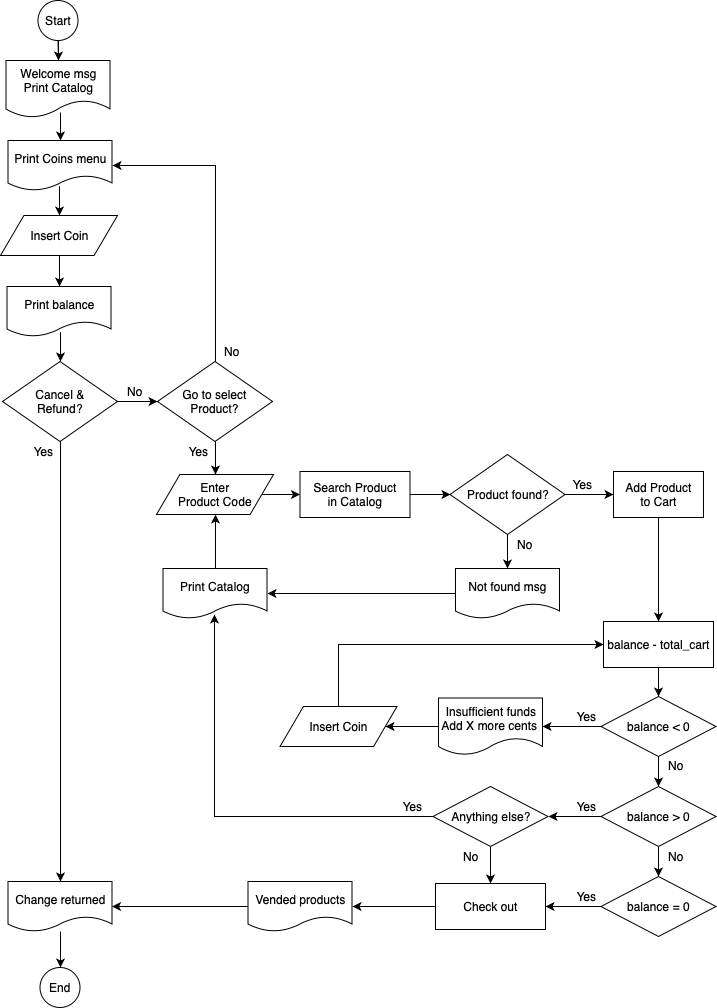

The diagram above was exported from draw.io. Its source (the exported page's mxGraphModel, read from the mxfile embedded in the PNG):
<mxGraphModel dx="1426" dy="819" grid="1" gridSize="10" guides="1" tooltips="1" connect="1" arrows="1" fold="1" page="1" pageScale="1" pageWidth="850" pageHeight="1100" math="0" shadow="0">
  <root>
    <mxCell id="0" />
    <mxCell id="1" parent="0" />
    <mxCell id="4x51ibHJq4Q0MiaTqc_k-44" style="edgeStyle=orthogonalEdgeStyle;rounded=0;orthogonalLoop=1;jettySize=auto;html=1;" parent="1" source="4x51ibHJq4Q0MiaTqc_k-19" target="4x51ibHJq4Q0MiaTqc_k-43" edge="1">
      <mxGeometry relative="1" as="geometry" />
    </mxCell>
    <mxCell id="4x51ibHJq4Q0MiaTqc_k-175" style="edgeStyle=orthogonalEdgeStyle;rounded=0;orthogonalLoop=1;jettySize=auto;html=1;entryX=1;entryY=0.5;entryDx=0;entryDy=0;" parent="1" source="4x51ibHJq4Q0MiaTqc_k-19" target="4x51ibHJq4Q0MiaTqc_k-67" edge="1">
      <mxGeometry relative="1" as="geometry">
        <Array as="points">
          <mxPoint x="282" y="203" />
        </Array>
      </mxGeometry>
    </mxCell>
    <mxCell id="4x51ibHJq4Q0MiaTqc_k-19" value="Go to select Product?" style="rhombus;whiteSpace=wrap;html=1;" parent="1" vertex="1">
      <mxGeometry x="224" y="399" width="115" height="80" as="geometry" />
    </mxCell>
    <mxCell id="4x51ibHJq4Q0MiaTqc_k-46" style="edgeStyle=orthogonalEdgeStyle;rounded=0;orthogonalLoop=1;jettySize=auto;html=1;" parent="1" source="4x51ibHJq4Q0MiaTqc_k-43" target="4x51ibHJq4Q0MiaTqc_k-45" edge="1">
      <mxGeometry relative="1" as="geometry" />
    </mxCell>
    <mxCell id="4x51ibHJq4Q0MiaTqc_k-43" value="Enter&lt;br&gt;Product Code" style="shape=parallelogram;perimeter=parallelogramPerimeter;whiteSpace=wrap;html=1;" parent="1" vertex="1">
      <mxGeometry x="223" y="512" width="117" height="40" as="geometry" />
    </mxCell>
    <mxCell id="4x51ibHJq4Q0MiaTqc_k-48" style="edgeStyle=orthogonalEdgeStyle;rounded=0;orthogonalLoop=1;jettySize=auto;html=1;entryX=0;entryY=0.5;entryDx=0;entryDy=0;" parent="1" source="4x51ibHJq4Q0MiaTqc_k-45" target="4x51ibHJq4Q0MiaTqc_k-47" edge="1">
      <mxGeometry relative="1" as="geometry" />
    </mxCell>
    <mxCell id="4x51ibHJq4Q0MiaTqc_k-45" value="Search Product&lt;br&gt;in Catalog" style="rounded=0;whiteSpace=wrap;html=1;" parent="1" vertex="1">
      <mxGeometry x="366.5" y="509" width="110" height="46" as="geometry" />
    </mxCell>
    <mxCell id="4x51ibHJq4Q0MiaTqc_k-76" style="edgeStyle=orthogonalEdgeStyle;rounded=0;orthogonalLoop=1;jettySize=auto;html=1;entryX=0;entryY=0.5;entryDx=0;entryDy=0;" parent="1" source="4x51ibHJq4Q0MiaTqc_k-47" target="4x51ibHJq4Q0MiaTqc_k-75" edge="1">
      <mxGeometry relative="1" as="geometry" />
    </mxCell>
    <mxCell id="4x51ibHJq4Q0MiaTqc_k-166" style="edgeStyle=orthogonalEdgeStyle;rounded=0;orthogonalLoop=1;jettySize=auto;html=1;exitX=0.5;exitY=1;exitDx=0;exitDy=0;entryX=0.5;entryY=0;entryDx=0;entryDy=0;" parent="1" source="4x51ibHJq4Q0MiaTqc_k-47" target="4x51ibHJq4Q0MiaTqc_k-165" edge="1">
      <mxGeometry relative="1" as="geometry" />
    </mxCell>
    <mxCell id="4x51ibHJq4Q0MiaTqc_k-47" value="Product found?" style="rhombus;whiteSpace=wrap;html=1;" parent="1" vertex="1">
      <mxGeometry x="516.5" y="492" width="115" height="80" as="geometry" />
    </mxCell>
    <mxCell id="4x51ibHJq4Q0MiaTqc_k-154" style="edgeStyle=orthogonalEdgeStyle;rounded=0;orthogonalLoop=1;jettySize=auto;html=1;entryX=0.5;entryY=0;entryDx=0;entryDy=0;exitX=0.495;exitY=0.92;exitDx=0;exitDy=0;exitPerimeter=0;" parent="1" source="4x51ibHJq4Q0MiaTqc_k-67" target="4x51ibHJq4Q0MiaTqc_k-87" edge="1">
      <mxGeometry relative="1" as="geometry" />
    </mxCell>
    <mxCell id="4x51ibHJq4Q0MiaTqc_k-67" value="Print Coins menu" style="shape=document;whiteSpace=wrap;html=1;boundedLbl=1;" parent="1" vertex="1">
      <mxGeometry x="74.5" y="178" width="104" height="50" as="geometry" />
    </mxCell>
    <mxCell id="4x51ibHJq4Q0MiaTqc_k-153" style="edgeStyle=orthogonalEdgeStyle;rounded=0;orthogonalLoop=1;jettySize=auto;html=1;exitX=0.524;exitY=0.912;exitDx=0;exitDy=0;exitPerimeter=0;" parent="1" source="4x51ibHJq4Q0MiaTqc_k-69" target="4x51ibHJq4Q0MiaTqc_k-67" edge="1">
      <mxGeometry relative="1" as="geometry" />
    </mxCell>
    <mxCell id="4x51ibHJq4Q0MiaTqc_k-69" value="Welcome msg&lt;br&gt;Print Catalog" style="shape=document;whiteSpace=wrap;html=1;boundedLbl=1;" parent="1" vertex="1">
      <mxGeometry x="72.5" y="98" width="104" height="57" as="geometry" />
    </mxCell>
    <mxCell id="4x51ibHJq4Q0MiaTqc_k-79" style="edgeStyle=orthogonalEdgeStyle;rounded=0;orthogonalLoop=1;jettySize=auto;html=1;entryX=0.5;entryY=0;entryDx=0;entryDy=0;" parent="1" source="4x51ibHJq4Q0MiaTqc_k-75" target="4x51ibHJq4Q0MiaTqc_k-78" edge="1">
      <mxGeometry relative="1" as="geometry" />
    </mxCell>
    <mxCell id="4x51ibHJq4Q0MiaTqc_k-75" value="Add Product&lt;br&gt;to Cart" style="rounded=0;whiteSpace=wrap;html=1;" parent="1" vertex="1">
      <mxGeometry x="680" y="509" width="90" height="46" as="geometry" />
    </mxCell>
    <mxCell id="4x51ibHJq4Q0MiaTqc_k-86" style="edgeStyle=orthogonalEdgeStyle;rounded=0;orthogonalLoop=1;jettySize=auto;html=1;entryX=1;entryY=0.5;entryDx=0;entryDy=0;" parent="1" source="4x51ibHJq4Q0MiaTqc_k-77" target="4x51ibHJq4Q0MiaTqc_k-84" edge="1">
      <mxGeometry relative="1" as="geometry" />
    </mxCell>
    <mxCell id="4x51ibHJq4Q0MiaTqc_k-93" style="edgeStyle=orthogonalEdgeStyle;rounded=0;orthogonalLoop=1;jettySize=auto;html=1;entryX=0.5;entryY=0;entryDx=0;entryDy=0;" parent="1" source="4x51ibHJq4Q0MiaTqc_k-77" target="4x51ibHJq4Q0MiaTqc_k-92" edge="1">
      <mxGeometry relative="1" as="geometry" />
    </mxCell>
    <mxCell id="4x51ibHJq4Q0MiaTqc_k-77" value="balance &amp;lt; 0" style="rhombus;whiteSpace=wrap;html=1;" parent="1" vertex="1">
      <mxGeometry x="667.5" y="734" width="115" height="60" as="geometry" />
    </mxCell>
    <mxCell id="4x51ibHJq4Q0MiaTqc_k-81" style="edgeStyle=orthogonalEdgeStyle;rounded=0;orthogonalLoop=1;jettySize=auto;html=1;entryX=0.5;entryY=0;entryDx=0;entryDy=0;" parent="1" source="4x51ibHJq4Q0MiaTqc_k-78" target="4x51ibHJq4Q0MiaTqc_k-77" edge="1">
      <mxGeometry relative="1" as="geometry" />
    </mxCell>
    <mxCell id="4x51ibHJq4Q0MiaTqc_k-78" value="balance - total_cart" style="rounded=0;whiteSpace=wrap;html=1;" parent="1" vertex="1">
      <mxGeometry x="670" y="659" width="110" height="46" as="geometry" />
    </mxCell>
    <mxCell id="4x51ibHJq4Q0MiaTqc_k-82" value="Yes" style="text;html=1;strokeColor=none;fillColor=none;align=center;verticalAlign=middle;whiteSpace=wrap;rounded=0;" parent="1" vertex="1">
      <mxGeometry x="631.5" y="512" width="34" height="20" as="geometry" />
    </mxCell>
    <mxCell id="4x51ibHJq4Q0MiaTqc_k-89" style="edgeStyle=orthogonalEdgeStyle;rounded=0;orthogonalLoop=1;jettySize=auto;html=1;entryX=1;entryY=0.5;entryDx=0;entryDy=0;" parent="1" source="4x51ibHJq4Q0MiaTqc_k-84" target="4x51ibHJq4Q0MiaTqc_k-88" edge="1">
      <mxGeometry relative="1" as="geometry" />
    </mxCell>
    <mxCell id="4x51ibHJq4Q0MiaTqc_k-84" value="Insufficient funds&lt;br&gt;Add X more cents&amp;nbsp;" style="shape=document;whiteSpace=wrap;html=1;boundedLbl=1;" parent="1" vertex="1">
      <mxGeometry x="505" y="735.5" width="104" height="57" as="geometry" />
    </mxCell>
    <mxCell id="4x51ibHJq4Q0MiaTqc_k-155" style="edgeStyle=orthogonalEdgeStyle;rounded=0;orthogonalLoop=1;jettySize=auto;html=1;entryX=0.5;entryY=0;entryDx=0;entryDy=0;" parent="1" source="4x51ibHJq4Q0MiaTqc_k-87" target="4x51ibHJq4Q0MiaTqc_k-127" edge="1">
      <mxGeometry relative="1" as="geometry" />
    </mxCell>
    <mxCell id="4x51ibHJq4Q0MiaTqc_k-87" value="Insert Coin" style="shape=parallelogram;perimeter=parallelogramPerimeter;whiteSpace=wrap;html=1;" parent="1" vertex="1">
      <mxGeometry x="67" y="253" width="117" height="40" as="geometry" />
    </mxCell>
    <mxCell id="4x51ibHJq4Q0MiaTqc_k-164" style="edgeStyle=orthogonalEdgeStyle;rounded=0;orthogonalLoop=1;jettySize=auto;html=1;entryX=0;entryY=0.5;entryDx=0;entryDy=0;" parent="1" source="4x51ibHJq4Q0MiaTqc_k-88" target="4x51ibHJq4Q0MiaTqc_k-78" edge="1">
      <mxGeometry relative="1" as="geometry">
        <Array as="points">
          <mxPoint x="405" y="682" />
        </Array>
      </mxGeometry>
    </mxCell>
    <mxCell id="4x51ibHJq4Q0MiaTqc_k-88" value="Insert Coin" style="shape=parallelogram;perimeter=parallelogramPerimeter;whiteSpace=wrap;html=1;" parent="1" vertex="1">
      <mxGeometry x="346.5" y="744" width="117" height="40" as="geometry" />
    </mxCell>
    <mxCell id="4x51ibHJq4Q0MiaTqc_k-99" style="edgeStyle=orthogonalEdgeStyle;rounded=0;orthogonalLoop=1;jettySize=auto;html=1;entryX=1;entryY=0.5;entryDx=0;entryDy=0;" parent="1" source="4x51ibHJq4Q0MiaTqc_k-92" target="4x51ibHJq4Q0MiaTqc_k-96" edge="1">
      <mxGeometry relative="1" as="geometry" />
    </mxCell>
    <mxCell id="4x51ibHJq4Q0MiaTqc_k-103" style="edgeStyle=orthogonalEdgeStyle;rounded=0;orthogonalLoop=1;jettySize=auto;html=1;entryX=0.5;entryY=0;entryDx=0;entryDy=0;" parent="1" source="4x51ibHJq4Q0MiaTqc_k-92" target="4x51ibHJq4Q0MiaTqc_k-102" edge="1">
      <mxGeometry relative="1" as="geometry" />
    </mxCell>
    <mxCell id="4x51ibHJq4Q0MiaTqc_k-92" value="balance &amp;gt; 0" style="rhombus;whiteSpace=wrap;html=1;" parent="1" vertex="1">
      <mxGeometry x="667.5" y="824" width="115" height="60" as="geometry" />
    </mxCell>
    <mxCell id="4x51ibHJq4Q0MiaTqc_k-101" style="edgeStyle=orthogonalEdgeStyle;rounded=0;orthogonalLoop=1;jettySize=auto;html=1;entryX=0.495;entryY=0.92;entryDx=0;entryDy=0;entryPerimeter=0;" parent="1" source="4x51ibHJq4Q0MiaTqc_k-96" target="4x51ibHJq4Q0MiaTqc_k-167" edge="1">
      <mxGeometry relative="1" as="geometry">
        <mxPoint x="280" y="656" as="targetPoint" />
      </mxGeometry>
    </mxCell>
    <mxCell id="4x51ibHJq4Q0MiaTqc_k-108" style="edgeStyle=orthogonalEdgeStyle;rounded=0;orthogonalLoop=1;jettySize=auto;html=1;entryX=0.5;entryY=0;entryDx=0;entryDy=0;" parent="1" source="4x51ibHJq4Q0MiaTqc_k-96" target="4x51ibHJq4Q0MiaTqc_k-104" edge="1">
      <mxGeometry relative="1" as="geometry" />
    </mxCell>
    <mxCell id="4x51ibHJq4Q0MiaTqc_k-96" value="Anything else?" style="rhombus;whiteSpace=wrap;html=1;" parent="1" vertex="1">
      <mxGeometry x="499.5" y="824" width="115" height="60" as="geometry" />
    </mxCell>
    <mxCell id="4x51ibHJq4Q0MiaTqc_k-105" style="edgeStyle=orthogonalEdgeStyle;rounded=0;orthogonalLoop=1;jettySize=auto;html=1;entryX=1;entryY=0.5;entryDx=0;entryDy=0;" parent="1" source="4x51ibHJq4Q0MiaTqc_k-102" target="4x51ibHJq4Q0MiaTqc_k-104" edge="1">
      <mxGeometry relative="1" as="geometry" />
    </mxCell>
    <mxCell id="4x51ibHJq4Q0MiaTqc_k-102" value="balance = 0" style="rhombus;whiteSpace=wrap;html=1;" parent="1" vertex="1">
      <mxGeometry x="667.5" y="914" width="115" height="60" as="geometry" />
    </mxCell>
    <mxCell id="4x51ibHJq4Q0MiaTqc_k-114" style="edgeStyle=orthogonalEdgeStyle;rounded=0;orthogonalLoop=1;jettySize=auto;html=1;entryX=1;entryY=0.5;entryDx=0;entryDy=0;" parent="1" source="4x51ibHJq4Q0MiaTqc_k-104" target="4x51ibHJq4Q0MiaTqc_k-113" edge="1">
      <mxGeometry relative="1" as="geometry" />
    </mxCell>
    <mxCell id="4x51ibHJq4Q0MiaTqc_k-104" value="Check out" style="rounded=0;whiteSpace=wrap;html=1;" parent="1" vertex="1">
      <mxGeometry x="502" y="921" width="110" height="46" as="geometry" />
    </mxCell>
    <mxCell id="4x51ibHJq4Q0MiaTqc_k-106" value="Yes" style="text;html=1;strokeColor=none;fillColor=none;align=center;verticalAlign=middle;whiteSpace=wrap;rounded=0;" parent="1" vertex="1">
      <mxGeometry x="459" y="834" width="40" height="20" as="geometry" />
    </mxCell>
    <mxCell id="4x51ibHJq4Q0MiaTqc_k-109" value="No" style="text;html=1;strokeColor=none;fillColor=none;align=center;verticalAlign=middle;whiteSpace=wrap;rounded=0;" parent="1" vertex="1">
      <mxGeometry x="517" y="884" width="40" height="20" as="geometry" />
    </mxCell>
    <mxCell id="4x51ibHJq4Q0MiaTqc_k-136" style="edgeStyle=orthogonalEdgeStyle;rounded=0;orthogonalLoop=1;jettySize=auto;html=1;" parent="1" source="4x51ibHJq4Q0MiaTqc_k-113" target="4x51ibHJq4Q0MiaTqc_k-135" edge="1">
      <mxGeometry relative="1" as="geometry" />
    </mxCell>
    <mxCell id="4x51ibHJq4Q0MiaTqc_k-113" value="Vended products" style="shape=document;whiteSpace=wrap;html=1;boundedLbl=1;" parent="1" vertex="1">
      <mxGeometry x="314.5" y="919" width="104" height="50" as="geometry" />
    </mxCell>
    <mxCell id="4x51ibHJq4Q0MiaTqc_k-119" value="End" style="ellipse;whiteSpace=wrap;html=1;aspect=fixed;" parent="1" vertex="1">
      <mxGeometry x="106.5" y="1005" width="40" height="40" as="geometry" />
    </mxCell>
    <mxCell id="4x51ibHJq4Q0MiaTqc_k-123" style="edgeStyle=orthogonalEdgeStyle;rounded=0;orthogonalLoop=1;jettySize=auto;html=1;" parent="1" source="4x51ibHJq4Q0MiaTqc_k-121" target="4x51ibHJq4Q0MiaTqc_k-69" edge="1">
      <mxGeometry relative="1" as="geometry" />
    </mxCell>
    <mxCell id="4x51ibHJq4Q0MiaTqc_k-121" value="Start" style="ellipse;whiteSpace=wrap;html=1;aspect=fixed;" parent="1" vertex="1">
      <mxGeometry x="104.5" y="38" width="40" height="40" as="geometry" />
    </mxCell>
    <mxCell id="4x51ibHJq4Q0MiaTqc_k-156" style="edgeStyle=orthogonalEdgeStyle;rounded=0;orthogonalLoop=1;jettySize=auto;html=1;entryX=0.5;entryY=0;entryDx=0;entryDy=0;exitX=0.514;exitY=0.92;exitDx=0;exitDy=0;exitPerimeter=0;" parent="1" source="4x51ibHJq4Q0MiaTqc_k-127" target="4x51ibHJq4Q0MiaTqc_k-138" edge="1">
      <mxGeometry relative="1" as="geometry" />
    </mxCell>
    <mxCell id="4x51ibHJq4Q0MiaTqc_k-127" value="Print balance" style="shape=document;whiteSpace=wrap;html=1;boundedLbl=1;" parent="1" vertex="1">
      <mxGeometry x="73.5" y="324" width="104" height="50" as="geometry" />
    </mxCell>
    <mxCell id="4x51ibHJq4Q0MiaTqc_k-150" style="edgeStyle=orthogonalEdgeStyle;rounded=0;orthogonalLoop=1;jettySize=auto;html=1;entryX=0.5;entryY=0;entryDx=0;entryDy=0;" parent="1" source="4x51ibHJq4Q0MiaTqc_k-135" target="4x51ibHJq4Q0MiaTqc_k-119" edge="1">
      <mxGeometry relative="1" as="geometry" />
    </mxCell>
    <mxCell id="4x51ibHJq4Q0MiaTqc_k-135" value="Change returned" style="shape=document;whiteSpace=wrap;html=1;boundedLbl=1;" parent="1" vertex="1">
      <mxGeometry x="74.5" y="919" width="104" height="50" as="geometry" />
    </mxCell>
    <mxCell id="4x51ibHJq4Q0MiaTqc_k-139" style="edgeStyle=orthogonalEdgeStyle;rounded=0;orthogonalLoop=1;jettySize=auto;html=1;entryX=0;entryY=0.5;entryDx=0;entryDy=0;" parent="1" source="4x51ibHJq4Q0MiaTqc_k-138" target="4x51ibHJq4Q0MiaTqc_k-19" edge="1">
      <mxGeometry relative="1" as="geometry" />
    </mxCell>
    <mxCell id="4x51ibHJq4Q0MiaTqc_k-177" style="edgeStyle=orthogonalEdgeStyle;rounded=0;orthogonalLoop=1;jettySize=auto;html=1;exitX=0.5;exitY=1;exitDx=0;exitDy=0;entryX=0.5;entryY=0;entryDx=0;entryDy=0;strokeColor=#000000;" parent="1" source="4x51ibHJq4Q0MiaTqc_k-138" target="4x51ibHJq4Q0MiaTqc_k-135" edge="1">
      <mxGeometry relative="1" as="geometry" />
    </mxCell>
    <mxCell id="4x51ibHJq4Q0MiaTqc_k-138" value="Cancel &amp;amp;&lt;br&gt;Refund?" style="rhombus;whiteSpace=wrap;html=1;" parent="1" vertex="1">
      <mxGeometry x="69" y="399" width="115" height="80" as="geometry" />
    </mxCell>
    <mxCell id="4x51ibHJq4Q0MiaTqc_k-158" value="No" style="text;html=1;strokeColor=none;fillColor=none;align=center;verticalAlign=middle;whiteSpace=wrap;rounded=0;" parent="1" vertex="1">
      <mxGeometry x="574" y="572" width="34" height="20" as="geometry" />
    </mxCell>
    <mxCell id="4x51ibHJq4Q0MiaTqc_k-159" value="No" style="text;html=1;strokeColor=none;fillColor=none;align=center;verticalAlign=middle;whiteSpace=wrap;rounded=0;" parent="1" vertex="1">
      <mxGeometry x="184" y="419" width="34" height="20" as="geometry" />
    </mxCell>
    <mxCell id="4x51ibHJq4Q0MiaTqc_k-160" value="Yes" style="text;html=1;strokeColor=none;fillColor=none;align=center;verticalAlign=middle;whiteSpace=wrap;rounded=0;" parent="1" vertex="1">
      <mxGeometry x="247.5" y="479" width="34" height="20" as="geometry" />
    </mxCell>
    <mxCell id="4x51ibHJq4Q0MiaTqc_k-162" value="Yes" style="text;html=1;strokeColor=none;fillColor=none;align=center;verticalAlign=middle;whiteSpace=wrap;rounded=0;" parent="1" vertex="1">
      <mxGeometry x="92.5" y="479" width="34" height="20" as="geometry" />
    </mxCell>
    <mxCell id="4x51ibHJq4Q0MiaTqc_k-169" style="edgeStyle=orthogonalEdgeStyle;rounded=0;orthogonalLoop=1;jettySize=auto;html=1;entryX=1;entryY=0.5;entryDx=0;entryDy=0;" parent="1" source="4x51ibHJq4Q0MiaTqc_k-165" target="4x51ibHJq4Q0MiaTqc_k-167" edge="1">
      <mxGeometry relative="1" as="geometry" />
    </mxCell>
    <mxCell id="4x51ibHJq4Q0MiaTqc_k-165" value="Not found msg" style="shape=document;whiteSpace=wrap;html=1;boundedLbl=1;" parent="1" vertex="1">
      <mxGeometry x="522" y="606" width="104" height="50" as="geometry" />
    </mxCell>
    <mxCell id="4x51ibHJq4Q0MiaTqc_k-168" style="edgeStyle=orthogonalEdgeStyle;rounded=0;orthogonalLoop=1;jettySize=auto;html=1;entryX=0.5;entryY=1;entryDx=0;entryDy=0;" parent="1" source="4x51ibHJq4Q0MiaTqc_k-167" target="4x51ibHJq4Q0MiaTqc_k-43" edge="1">
      <mxGeometry relative="1" as="geometry" />
    </mxCell>
    <mxCell id="4x51ibHJq4Q0MiaTqc_k-167" value="Print Catalog" style="shape=document;whiteSpace=wrap;html=1;boundedLbl=1;" parent="1" vertex="1">
      <mxGeometry x="229.5" y="606" width="104" height="50" as="geometry" />
    </mxCell>
    <mxCell id="4x51ibHJq4Q0MiaTqc_k-170" value="Yes" style="text;html=1;strokeColor=none;fillColor=none;align=center;verticalAlign=middle;whiteSpace=wrap;rounded=0;" parent="1" vertex="1">
      <mxGeometry x="636" y="744" width="34" height="20" as="geometry" />
    </mxCell>
    <mxCell id="4x51ibHJq4Q0MiaTqc_k-171" value="Yes" style="text;html=1;strokeColor=none;fillColor=none;align=center;verticalAlign=middle;whiteSpace=wrap;rounded=0;" parent="1" vertex="1">
      <mxGeometry x="636" y="834" width="34" height="20" as="geometry" />
    </mxCell>
    <mxCell id="4x51ibHJq4Q0MiaTqc_k-172" value="Yes" style="text;html=1;strokeColor=none;fillColor=none;align=center;verticalAlign=middle;whiteSpace=wrap;rounded=0;" parent="1" vertex="1">
      <mxGeometry x="636" y="924" width="34" height="20" as="geometry" />
    </mxCell>
    <mxCell id="4x51ibHJq4Q0MiaTqc_k-173" value="No" style="text;html=1;strokeColor=none;fillColor=none;align=center;verticalAlign=middle;whiteSpace=wrap;rounded=0;" parent="1" vertex="1">
      <mxGeometry x="725" y="792.5" width="34" height="20" as="geometry" />
    </mxCell>
    <mxCell id="4x51ibHJq4Q0MiaTqc_k-174" value="No" style="text;html=1;strokeColor=none;fillColor=none;align=center;verticalAlign=middle;whiteSpace=wrap;rounded=0;" parent="1" vertex="1">
      <mxGeometry x="725" y="884" width="34" height="20" as="geometry" />
    </mxCell>
    <mxCell id="4x51ibHJq4Q0MiaTqc_k-176" value="No" style="text;html=1;strokeColor=none;fillColor=none;align=center;verticalAlign=middle;whiteSpace=wrap;rounded=0;" parent="1" vertex="1">
      <mxGeometry x="281.5" y="379" width="34" height="20" as="geometry" />
    </mxCell>
  </root>
</mxGraphModel>